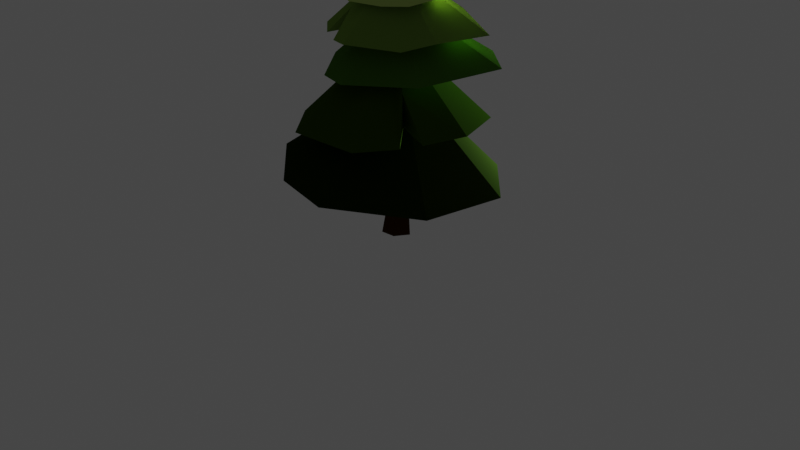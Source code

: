 # Source: Tree.blend  (saved by Blender 2.81.16; exported with 4.5.12 LTS)
import bpy
from mathutils import Matrix  # noqa: F401  (used for matrix-valued properties, if any)

bpy.ops.wm.read_factory_settings(use_empty=True)
scene = bpy.context.scene
scene.name = 'Scene'

# ---- collections
col_collection = bpy.data.collections.new('Collection'); scene.collection.children.link(col_collection)

# ---- materials (node trees are filled in below, after node groups)
mat_material = bpy.data.materials.new('Material')
mat_material.alpha_threshold = 0.0
mat_material.use_transparent_shadow = False
mat_material.line_color = (0.0, 0.0, 0.0, 1.0)
mat_material_001 = bpy.data.materials.new('Material.001')
mat_material_001.use_transparent_shadow = False
mat_material_002 = bpy.data.materials.new('Material.002')
mat_material_002.use_transparent_shadow = False
mat_material_003 = bpy.data.materials.new('Material.003')
mat_material_003.use_transparent_shadow = False
mat_material_004 = bpy.data.materials.new('Material.004')
mat_material_004.use_transparent_shadow = False
mat_material_005 = bpy.data.materials.new('Material.005')
mat_material_005.use_transparent_shadow = False

# ---- material node trees
mat_material.use_nodes = True; mat_material.node_tree.nodes.clear()
_N = mat_material.node_tree.nodes; _L = mat_material.node_tree.links
n0 = _N.new('ShaderNodeOutputMaterial'); n0.name = 'Material Output'; n0.location = (300, 300)
n1 = _N.new('ShaderNodeBsdfDiffuse'); n1.name = 'Diffuse BSDF'; n1.location = (10, 300)
n1.inputs[0].default_value = (0.425, 0.5705, 0.1525, 1.0)
_L.new(n1.outputs[0], n0.inputs[0])
n0.is_active_output = True
mat_material_001.use_nodes = True; mat_material_001.node_tree.nodes.clear()
_N = mat_material_001.node_tree.nodes; _L = mat_material_001.node_tree.links
n0 = _N.new('ShaderNodeOutputMaterial'); n0.name = 'Material Output'; n0.location = (300, 300)
n1 = _N.new('ShaderNodeBsdfDiffuse'); n1.name = 'Diffuse BSDF'; n1.location = (10, 300)
n1.inputs[0].default_value = (0.1739, 0.3032, 0.0438, 1.0)
n1.inputs[1].default_value = 0.5
_L.new(n1.outputs[0], n0.inputs[0])
n0.is_active_output = True
mat_material_002.use_nodes = True; mat_material_002.node_tree.nodes.clear()
_N = mat_material_002.node_tree.nodes; _L = mat_material_002.node_tree.links
n0 = _N.new('ShaderNodeOutputMaterial'); n0.name = 'Material Output'; n0.location = (300, 300)
n1 = _N.new('ShaderNodeBsdfDiffuse'); n1.name = 'Diffuse BSDF'; n1.location = (10, 300)
n1.inputs[0].default_value = (0.05609, 0.1679, 0.01419, 1.0)
n1.inputs[1].default_value = 0.5
_L.new(n1.outputs[0], n0.inputs[0])
n0.is_active_output = True
mat_material_003.use_nodes = True; mat_material_003.node_tree.nodes.clear()
_N = mat_material_003.node_tree.nodes; _L = mat_material_003.node_tree.links
n0 = _N.new('ShaderNodeOutputMaterial'); n0.name = 'Material Output'; n0.location = (300, 300)
n1 = _N.new('ShaderNodeBsdfDiffuse'); n1.name = 'Diffuse BSDF'; n1.location = (10, 300)
n1.inputs[0].default_value = (0.02823, 0.06998, 0.005582, 1.0)
n1.inputs[1].default_value = 0.5
_L.new(n1.outputs[0], n0.inputs[0])
n0.is_active_output = True
mat_material_004.use_nodes = True; mat_material_004.node_tree.nodes.clear()
_N = mat_material_004.node_tree.nodes; _L = mat_material_004.node_tree.links
n0 = _N.new('ShaderNodeOutputMaterial'); n0.name = 'Material Output'; n0.location = (300, 300)
n1 = _N.new('ShaderNodeBsdfDiffuse'); n1.name = 'Diffuse BSDF'; n1.location = (10, 300)
n1.inputs[0].default_value = (0.009719, 0.02038, 0.003005, 1.0)
n1.inputs[1].default_value = 0.5
_L.new(n1.outputs[0], n0.inputs[0])
n0.is_active_output = True
mat_material_005.use_nodes = True; mat_material_005.node_tree.nodes.clear()
_N = mat_material_005.node_tree.nodes; _L = mat_material_005.node_tree.links
n0 = _N.new('ShaderNodeOutputMaterial'); n0.name = 'Material Output'; n0.location = (300, 300)
n1 = _N.new('ShaderNodeBsdfDiffuse'); n1.name = 'Diffuse BSDF'; n1.location = (10, 300)
n1.inputs[0].default_value = (0.04955, 0.01724, 0.001801, 1.0)
n1.inputs[1].default_value = 0.5
_L.new(n1.outputs[0], n0.inputs[0])
n0.is_active_output = True

# ---- world
world_world = bpy.data.worlds.new('World'); scene.world = world_world
world_world.use_nodes = True; world_world.node_tree.nodes.clear()
_N = world_world.node_tree.nodes; _L = world_world.node_tree.links
n0 = _N.new('ShaderNodeOutputWorld'); n0.name = 'World Output'; n0.location = (300, 300)
n1 = _N.new('ShaderNodeBackground'); n1.name = 'Background'; n1.location = (10, 300)
n1.inputs[0].default_value = (0.05088, 0.05088, 0.05088, 1.0)
_L.new(n1.outputs[0], n0.inputs[0])
n0.is_active_output = True
world_world.color = (0.05088, 0.05088, 0.05088)
world_world.use_sun_shadow = False
world_world.sun_shadow_jitter_overblur = 0.0

# ---- cameras
cam_camera = bpy.data.cameras.new('Camera')
cam_camera.clip_end = 100.0
cam_camera.ortho_scale = 7.314

# ---- lights
light_light = bpy.data.lights.new('Light', 'POINT')
light_light.transmission_factor = 0.0
light_light.energy = 1000.0
light_light.shadow_soft_size = 0.1
light_light.shadow_maximum_resolution = 0.006
light_light.use_absolute_resolution = True

# ---- meshes
me_cube = bpy.data.meshes.new('Cube')
me_cube.from_pydata([(0.09981, 0.7512, 2.056), (-0.3564, 0.633, 2.106), (0.7177, -0.2215, 2.035), (0.506, -0.4562, 1.96), (0.7287, 0.4564, 1.976), (-0.0392, -0.03546, 2.605), (-0.7126, 0.2932, 2.025), (-0.04206, -0.6565, 1.952), (-0.7447, -0.2521, 1.938), (-0.0392, -0.03546, 2.605), (-0.5225, -0.441, 1.921), (-0.322, -0.5346, 1.908), (-0.3286, -0.2981, 2.175), (-0.2857, -0.2626, 1.99), (0.4443, -0.2975, 2.328), (0.4979, 0.09774, 2.354), (-0.183, -0.4668, 2.289), (-0.548, -0.06769, 2.355), (0.1749, -0.3886, 2.294), (-0.01024, -0.09758, 2.889), (0.3713, 0.4474, 2.442), (-0.4755, 0.1545, 2.358), (-0.06192, 0.518, 2.455), (-0.01024, -0.09758, 2.889), (-0.1766, 0.4406, 2.396), (-0.2982, 0.3346, 2.365), (-0.09273, 0.1514, 2.61), (-0.1368, 0.2183, 2.361), (0.1066, 0.8151, 1.709), (0.0157, -0.003876, 2.286), (0.428, 0.8432, 1.679), (-0.4426, 0.6924, 1.735), (0.938, 0.4058, 1.718), (0.0157, -0.003876, 2.286), (-0.3888, -0.6016, 1.567), (-0.6106, 0.3964, 1.709), (-0.7282, -0.1721, 1.62), (0.7004, -0.4179, 1.669), (-0.02661, -0.7113, 1.588), (-0.9763, 0.1769, 1.029), (-0.9005, -0.4438, 1.034), (0.3269, 0.7567, 1.105), (0.7529, 0.4887, 1.175), (-0.3928, 0.7816, 1.042), (-0.08511, 0.01303, 1.961), (-0.4434, -0.932, 1.063), (1.016, -0.1182, 1.224), (0.4388, -0.9917, 1.137), (-0.08511, 0.01303, 1.961), (0.7424, -0.6886, 1.177), (0.8311, -0.4891, 1.181), (0.4769, -0.4088, 1.562), (0.4344, -0.3573, 1.211), (1.078, 0.3065, 0.5003), (0.4905, 0.9051, 0.4822), (0.213, -1.208, 0.5954), (-0.4715, -1.076, 0.5993), (1.064, -0.6637, 0.5815), (-0.01033, 0.03933, 1.525), (-0.2176, 1.051, 0.6244), (-1.024, -0.6012, 0.6845), (-0.9559, 0.6667, 0.7498), (-0.01033, 0.03933, 1.525), (-1.085, 0.1226, 0.6718), (-1.072, -0.06286, 0.6089), (-0.69, -0.009681, 0.9664), (-0.6591, 0.003569, 0.805), (-0.01002, 0.7677, 1.702), (0.06416, 0.3487, 2.008), (0.0226, 0.4114, 1.663), (0.05463, 0.0425, 0.7568), (0.1319, 0.02525, -0.1405), (0.03671, -0.003387, 0.7541), (0.08203, -0.1547, -0.1138), (-0.02559, 0.06306, 0.7525), (-0.1039, 0.02823, -0.156), (-0.01103, -0.01566, 0.757), (-0.06986, -0.1704, -0.1138), (-0.01561, 0.09543, -0.1558), (0.0309, 0.07935, 0.7541), (-0.01766, 0.02386, 0.7541), (-0.1214, -0.07301, -0.1405)], [], [(0, 1, 5), (0, 5, 4), (5, 2, 4), (3, 2, 5), (9, 1, 6), (7, 3, 9), (6, 8, 9), (9, 8, 10, 12, 11, 7), (4, 2, 3, 7, 11, 13, 10, 8, 6, 1, 0), (10, 13, 12), (11, 12, 13), (14, 15, 19), (14, 19, 18), (19, 16, 18), (17, 16, 19), (23, 15, 20), (21, 17, 23), (20, 22, 23), (23, 22, 24, 26, 25, 21), (18, 16, 17, 21, 25, 27, 24, 22, 20, 15, 14), (24, 27, 26), (25, 26, 27), (29, 30, 28, 68, 67, 31), (34, 36, 35, 31, 67, 69, 28, 30, 32, 37, 38), (29, 37, 32), (31, 35, 29), (32, 30, 29), (35, 36, 33), (38, 33, 34), (38, 37, 33), (28, 69, 68), (39, 40, 44), (39, 44, 43), (44, 41, 43), (42, 41, 44), (48, 40, 45), (46, 42, 48), (45, 47, 48), (48, 47, 49, 51, 50, 46), (43, 41, 42, 46, 50, 52, 49, 47, 45, 40, 39), (49, 52, 51), (50, 51, 52), (33, 36, 34), (53, 54, 58), (53, 58, 57), (58, 55, 57), (56, 55, 58), (62, 54, 59), (60, 56, 62), (59, 61, 62), (62, 61, 63, 65, 64, 60), (57, 55, 56, 60, 64, 66, 63, 61, 59, 54, 53), (63, 66, 65), (64, 65, 66), (67, 68, 69), (71, 70, 72, 73), (77, 76, 80, 81), (75, 74, 79, 78), (75, 78, 71, 73, 77, 81), (70, 79, 74, 80, 76, 72), (73, 72, 76, 77), (78, 79, 70, 71), (81, 80, 74, 75)])
me_cube.polygons.foreach_set('material_index', [1, 1, 1, 1, 1, 1, 1, 1, 1, 1, 1, 0, 0, 0, 0, 0, 0, 0, 0, 0, 0, 0, 2, 2, 2, 2, 2, 2, 2, 2, 2, 3, 3, 3, 3, 3, 3, 3, 3, 3, 3, 3, 2, 4, 4, 4, 4, 4, 4, 4, 4, 4, 4, 4, 2, 5, 5, 5, 5, 5, 5, 5, 5])
_uv = me_cube.uv_layers.new(name='UVMap')
_uv.uv.foreach_set('vector', [0.125, 0.5, 0.125, 0.625, 0.125, 0.625, 0.125, 0.5, 0.125, 0.625, 0.25, 0.5, 0.125, 0.625, 0.125, 0.5, 0.25, 0.5, 0.125, 0.625, 0.125, 0.5, 0.125, 0.625, 0.125, 0.625, 0.0, 0.0, 0.125, 0.5, 0.125, 0.5, 0.0, 0.0, 0.125, 0.625, 0.125, 0.5, 0.25, 0.5, 0.125, 0.625, 0.125, 0.625, 0.25, 0.5, 0.2134, 0.5, 0.1782, 0.5242, 0.1744, 0.5, 0.125, 0.5, 0.25, 0.5, 0.125, 0.5, 0.125, 0.625, 0.125, 0.5, 0.1744, 0.5, 0.1613, 0.4827, 0.2134, 0.5, 0.25, 0.5, 0.125, 0.5, 0.0, 0.0, 0.125, 0.5, 0.2134, 0.5, 0.1613, 0.4827, 0.1782, 0.5242, 0.1744, 0.5, 0.1782, 0.5242, 0.1613, 0.4827, 0.125, 0.5, 0.125, 0.625, 0.125, 0.625, 0.125, 0.5, 0.125, 0.625, 0.25, 0.5, 0.125, 0.625, 0.125, 0.5, 0.25, 0.5, 0.125, 0.625, 0.125, 0.5, 0.125, 0.625, 0.125, 0.625, 0.0, 0.0, 0.125, 0.5, 0.125, 0.5, 0.0, 0.0, 0.125, 0.625, 0.125, 0.5, 0.25, 0.5, 0.125, 0.625, 0.125, 0.625, 0.25, 0.5, 0.2134, 0.5, 0.1782, 0.5242, 0.1744, 0.5, 0.125, 0.5, 0.25, 0.5, 0.125, 0.5, 0.125, 0.625, 0.125, 0.5, 0.1744, 0.5, 0.1613, 0.4827, 0.2134, 0.5, 0.25, 0.5, 0.125, 0.5, 0.0, 0.0, 0.125, 0.5, 0.2134, 0.5, 0.1613, 0.4827, 0.1782, 0.5242, 0.1744, 0.5, 0.1782, 0.5242, 0.1613, 0.4827, 0.125, 0.625, 0.25, 0.5, 0.2134, 0.5, 0.1782, 0.5242, 0.1744, 0.5, 0.125, 0.5, 0.25, 0.5, 0.125, 0.5, 0.125, 0.625, 0.125, 0.5, 0.1744, 0.5, 0.1613, 0.4827, 0.2134, 0.5, 0.25, 0.5, 0.125, 0.5, 0.0, 0.0, 0.125, 0.5, 0.125, 0.625, 0.0, 0.0, 0.125, 0.5, 0.125, 0.5, 0.0, 0.0, 0.125, 0.625, 0.125, 0.5, 0.25, 0.5, 0.125, 0.625, 0.125, 0.625, 0.125, 0.5, 0.125, 0.625, 0.125, 0.5, 0.125, 0.625, 0.25, 0.5, 0.125, 0.5, 0.125, 0.625, 0.125, 0.625, 0.2134, 0.5, 0.1613, 0.4827, 0.1782, 0.5242, 0.125, 0.5, 0.125, 0.625, 0.125, 0.625, 0.125, 0.5, 0.125, 0.625, 0.25, 0.5, 0.125, 0.625, 0.125, 0.5, 0.25, 0.5, 0.125, 0.625, 0.125, 0.5, 0.125, 0.625, 0.125, 0.625, 0.0, 0.0, 0.125, 0.5, 0.125, 0.5, 0.0, 0.0, 0.125, 0.625, 0.125, 0.5, 0.25, 0.5, 0.125, 0.625, 0.125, 0.625, 0.25, 0.5, 0.2134, 0.5, 0.1782, 0.5242, 0.1744, 0.5, 0.125, 0.5, 0.25, 0.5, 0.125, 0.5, 0.125, 0.625, 0.125, 0.5, 0.1744, 0.5, 0.1613, 0.4827, 0.2134, 0.5, 0.25, 0.5, 0.125, 0.5, 0.0, 0.0, 0.125, 0.5, 0.2134, 0.5, 0.1613, 0.4827, 0.1782, 0.5242, 0.1744, 0.5, 0.1782, 0.5242, 0.1613, 0.4827, 0.125, 0.625, 0.125, 0.5, 0.25, 0.5, 0.125, 0.5, 0.125, 0.625, 0.125, 0.625, 0.125, 0.5, 0.125, 0.625, 0.25, 0.5, 0.125, 0.625, 0.125, 0.5, 0.25, 0.5, 0.125, 0.625, 0.125, 0.5, 0.125, 0.625, 0.125, 0.625, 0.0, 0.0, 0.125, 0.5, 0.125, 0.5, 0.0, 0.0, 0.125, 0.625, 0.125, 0.5, 0.25, 0.5, 0.125, 0.625, 0.125, 0.625, 0.25, 0.5, 0.2134, 0.5, 0.1782, 0.5242, 0.1744, 0.5, 0.125, 0.5, 0.25, 0.5, 0.125, 0.5, 0.125, 0.625, 0.125, 0.5, 0.1744, 0.5, 0.1613, 0.4827, 0.2134, 0.5, 0.25, 0.5, 0.125, 0.5, 0.0, 0.0, 0.125, 0.5, 0.2134, 0.5, 0.1613, 0.4827, 0.1782, 0.5242, 0.1744, 0.5, 0.1782, 0.5242, 0.1613, 0.4827, 0.1744, 0.5, 0.1782, 0.5242, 0.1613, 0.4827, 0.375, 0.0, 0.625, 0.0, 0.625, 0.25, 0.375, 0.25, 0.375, 0.25, 0.625, 0.25, 0.625, 0.3574, 0.375, 0.3449, 0.375, 0.5, 0.625, 0.5, 0.625, 0.6415, 0.375, 0.6099, 0.375, 0.75, 0.4849, 0.75, 0.625, 0.75, 0.625, 1.0, 0.375, 1.0, 0.375, 0.9051, 0.125, 0.5, 0.2335, 0.5, 0.375, 0.5, 0.375, 0.6426, 0.375, 0.75, 0.125, 0.75, 0.625, 0.5, 0.875, 0.5, 0.875, 0.75, 0.625, 0.75, 0.375, 0.6099, 0.625, 0.6415, 0.625, 0.75, 0.375, 0.75, 0.375, 0.3449, 0.625, 0.3574, 0.625, 0.5, 0.375, 0.5])
me_cube.materials.append(mat_material)
me_cube.materials.append(mat_material_001)
me_cube.materials.append(mat_material_002)
me_cube.materials.append(mat_material_003)
me_cube.materials.append(mat_material_004)
me_cube.materials.append(mat_material_005)
me_cube.use_remesh_preserve_volume = False
me_cube.use_remesh_preserve_attributes = False
me_cube.use_mirror_vertex_groups = False
me_cube.update()

# ---- objects
ob_cube = bpy.data.objects.new('Cube', me_cube)
ob_light = bpy.data.objects.new('Light', light_light)
ob_camera = bpy.data.objects.new('Camera', cam_camera)

# ---- transforms, parenting, visibility, modifiers, constraints
ob_cube.location = (0.0, 0.0, 0.0)
ob_cube.lock_rotations_4d = False
ob_cube.empty_display_type = 'ARROWS'
ob_cube.lineart.crease_threshold = 0.0
ob_light.location = (0.5429, 2.441, 0.8848)
ob_light.rotation_euler = (0.6503, 0.05522, 1.866)
ob_light.lock_rotations_4d = False
ob_light.empty_display_type = 'ARROWS'
ob_light.color = (0.0, 0.0, 0.0, 0.0)
ob_light.lineart.crease_threshold = 0.0
ob_camera.location = (7.359, -6.926, 4.958)
ob_camera.rotation_euler = (1.109, 0.0, 0.8149)
ob_camera.lock_rotations_4d = False
ob_camera.empty_display_type = 'ARROWS'
ob_camera.color = (0.0, 0.0, 0.0, 0.0)
ob_camera.display_type = 'WIRE'
ob_camera.lineart.crease_threshold = 0.0

# ---- collection membership
col_collection.objects.link(ob_cube)
col_collection.objects.link(ob_light)
col_collection.objects.link(ob_camera)

# ---- scene / render settings (as saved in the file)
scene.camera = ob_camera
scene.frame_start = 1; scene.frame_end = 250; scene.frame_set(1)
scene.render.engine = 'BLENDER_EEVEE_NEXT'
scene.cycles.use_denoising = False
scene.cycles.samples = 128
scene.cycles.sampling_pattern = 'TABULATED_SOBOL'
scene.cycles.use_adaptive_sampling = False
scene.cycles.use_light_tree = False
scene.view_settings.view_transform = 'Filmic'
bpy.context.view_layer.update()
